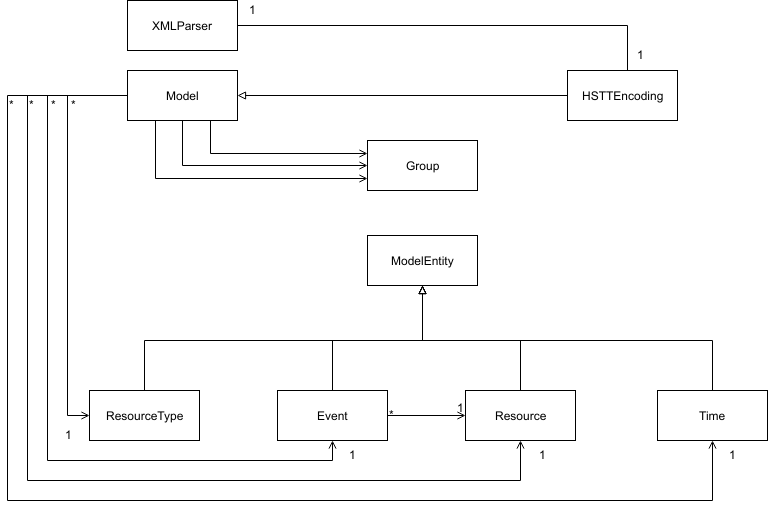

The diagram above was exported from draw.io. Its source (the exported page's mxGraphModel, read from the mxfile embedded in the PNG):
<mxGraphModel dx="2875" dy="1102" grid="1" gridSize="10" guides="1" tooltips="1" connect="1" arrows="1" fold="1" page="1" pageScale="1" pageWidth="827" pageHeight="1169" math="0" shadow="0">
  <root>
    <mxCell id="0" />
    <mxCell id="1" parent="0" />
    <mxCell id="jnal_wA1ou37SfLZ0c9V-17" value="XMLParser" style="html=1;" parent="1" vertex="1">
      <mxGeometry x="20" y="20" width="110" height="50" as="geometry" />
    </mxCell>
    <mxCell id="jnal_wA1ou37SfLZ0c9V-42" style="edgeStyle=orthogonalEdgeStyle;rounded=0;orthogonalLoop=1;jettySize=auto;html=1;exitX=0;exitY=0.5;exitDx=0;exitDy=0;entryX=0.5;entryY=1;entryDx=0;entryDy=0;startArrow=none;startFill=0;endArrow=open;endFill=0;" parent="1" source="jnal_wA1ou37SfLZ0c9V-18" target="jnal_wA1ou37SfLZ0c9V-22" edge="1">
      <mxGeometry relative="1" as="geometry">
        <Array as="points">
          <mxPoint x="-60" y="115" />
          <mxPoint x="-60" y="480" />
          <mxPoint x="225" y="480" />
        </Array>
      </mxGeometry>
    </mxCell>
    <mxCell id="jnal_wA1ou37SfLZ0c9V-43" style="edgeStyle=orthogonalEdgeStyle;rounded=0;orthogonalLoop=1;jettySize=auto;html=1;entryX=0.5;entryY=1;entryDx=0;entryDy=0;startArrow=none;startFill=0;endArrow=open;endFill=0;" parent="1" source="jnal_wA1ou37SfLZ0c9V-18" target="jnal_wA1ou37SfLZ0c9V-21" edge="1">
      <mxGeometry relative="1" as="geometry">
        <Array as="points">
          <mxPoint x="-80" y="115" />
          <mxPoint x="-80" y="500" />
          <mxPoint x="413" y="500" />
        </Array>
      </mxGeometry>
    </mxCell>
    <mxCell id="jnal_wA1ou37SfLZ0c9V-44" style="edgeStyle=orthogonalEdgeStyle;rounded=0;orthogonalLoop=1;jettySize=auto;html=1;entryX=0.5;entryY=1;entryDx=0;entryDy=0;startArrow=none;startFill=0;endArrow=open;endFill=0;" parent="1" source="jnal_wA1ou37SfLZ0c9V-18" target="jnal_wA1ou37SfLZ0c9V-20" edge="1">
      <mxGeometry relative="1" as="geometry">
        <Array as="points">
          <mxPoint x="-100" y="115" />
          <mxPoint x="-100" y="520" />
          <mxPoint x="605" y="520" />
        </Array>
      </mxGeometry>
    </mxCell>
    <mxCell id="jnal_wA1ou37SfLZ0c9V-51" style="edgeStyle=orthogonalEdgeStyle;rounded=0;orthogonalLoop=1;jettySize=auto;html=1;exitX=0.75;exitY=1;exitDx=0;exitDy=0;entryX=0;entryY=0.25;entryDx=0;entryDy=0;startArrow=none;startFill=0;endArrow=open;endFill=0;" parent="1" source="jnal_wA1ou37SfLZ0c9V-18" target="jnal_wA1ou37SfLZ0c9V-24" edge="1">
      <mxGeometry relative="1" as="geometry" />
    </mxCell>
    <mxCell id="jnal_wA1ou37SfLZ0c9V-52" style="edgeStyle=orthogonalEdgeStyle;rounded=0;orthogonalLoop=1;jettySize=auto;html=1;exitX=0.25;exitY=1;exitDx=0;exitDy=0;entryX=0;entryY=0.75;entryDx=0;entryDy=0;startArrow=none;startFill=0;endArrow=open;endFill=0;" parent="1" source="jnal_wA1ou37SfLZ0c9V-18" target="jnal_wA1ou37SfLZ0c9V-24" edge="1">
      <mxGeometry relative="1" as="geometry" />
    </mxCell>
    <mxCell id="jnal_wA1ou37SfLZ0c9V-18" value="Model" style="html=1;" parent="1" vertex="1">
      <mxGeometry x="20" y="90" width="110" height="50" as="geometry" />
    </mxCell>
    <mxCell id="jnal_wA1ou37SfLZ0c9V-19" value="ModelEntity" style="html=1;" parent="1" vertex="1">
      <mxGeometry x="260" y="255" width="110" height="50" as="geometry" />
    </mxCell>
    <mxCell id="jnal_wA1ou37SfLZ0c9V-35" style="edgeStyle=orthogonalEdgeStyle;rounded=0;orthogonalLoop=1;jettySize=auto;html=1;entryX=0.5;entryY=1;entryDx=0;entryDy=0;endArrow=block;endFill=0;" parent="1" source="jnal_wA1ou37SfLZ0c9V-20" target="jnal_wA1ou37SfLZ0c9V-19" edge="1">
      <mxGeometry relative="1" as="geometry">
        <Array as="points">
          <mxPoint x="605" y="360" />
          <mxPoint x="315" y="360" />
        </Array>
      </mxGeometry>
    </mxCell>
    <mxCell id="jnal_wA1ou37SfLZ0c9V-20" value="Time" style="html=1;" parent="1" vertex="1">
      <mxGeometry x="550" y="410" width="110" height="50" as="geometry" />
    </mxCell>
    <mxCell id="jnal_wA1ou37SfLZ0c9V-34" style="edgeStyle=orthogonalEdgeStyle;rounded=0;orthogonalLoop=1;jettySize=auto;html=1;entryX=0.5;entryY=1;entryDx=0;entryDy=0;endArrow=block;endFill=0;" parent="1" source="jnal_wA1ou37SfLZ0c9V-21" target="jnal_wA1ou37SfLZ0c9V-19" edge="1">
      <mxGeometry relative="1" as="geometry">
        <Array as="points">
          <mxPoint x="413" y="360" />
          <mxPoint x="315" y="360" />
        </Array>
      </mxGeometry>
    </mxCell>
    <mxCell id="jnal_wA1ou37SfLZ0c9V-21" value="Resource" style="html=1;" parent="1" vertex="1">
      <mxGeometry x="358" y="410" width="110" height="50" as="geometry" />
    </mxCell>
    <mxCell id="jnal_wA1ou37SfLZ0c9V-33" style="edgeStyle=orthogonalEdgeStyle;rounded=0;orthogonalLoop=1;jettySize=auto;html=1;entryX=0.5;entryY=1;entryDx=0;entryDy=0;endArrow=block;endFill=0;" parent="1" source="jnal_wA1ou37SfLZ0c9V-22" target="jnal_wA1ou37SfLZ0c9V-19" edge="1">
      <mxGeometry relative="1" as="geometry">
        <Array as="points">
          <mxPoint x="225" y="360" />
          <mxPoint x="315" y="360" />
        </Array>
      </mxGeometry>
    </mxCell>
    <mxCell id="jnal_wA1ou37SfLZ0c9V-53" style="edgeStyle=orthogonalEdgeStyle;rounded=0;orthogonalLoop=1;jettySize=auto;html=1;entryX=0;entryY=0.5;entryDx=0;entryDy=0;startArrow=none;startFill=0;endArrow=open;endFill=0;" parent="1" source="jnal_wA1ou37SfLZ0c9V-22" target="jnal_wA1ou37SfLZ0c9V-21" edge="1">
      <mxGeometry relative="1" as="geometry" />
    </mxCell>
    <mxCell id="jnal_wA1ou37SfLZ0c9V-22" value="Event" style="html=1;" parent="1" vertex="1">
      <mxGeometry x="170" y="410" width="110" height="50" as="geometry" />
    </mxCell>
    <mxCell id="jnal_wA1ou37SfLZ0c9V-32" style="edgeStyle=orthogonalEdgeStyle;rounded=0;orthogonalLoop=1;jettySize=auto;html=1;entryX=0.5;entryY=1;entryDx=0;entryDy=0;endArrow=block;endFill=0;" parent="1" source="jnal_wA1ou37SfLZ0c9V-23" target="jnal_wA1ou37SfLZ0c9V-19" edge="1">
      <mxGeometry relative="1" as="geometry">
        <Array as="points">
          <mxPoint x="37" y="360" />
          <mxPoint x="315" y="360" />
        </Array>
      </mxGeometry>
    </mxCell>
    <mxCell id="jnal_wA1ou37SfLZ0c9V-37" style="edgeStyle=orthogonalEdgeStyle;rounded=0;orthogonalLoop=1;jettySize=auto;html=1;entryX=0;entryY=0.5;entryDx=0;entryDy=0;endArrow=none;endFill=0;startArrow=open;startFill=0;" parent="1" source="jnal_wA1ou37SfLZ0c9V-23" target="jnal_wA1ou37SfLZ0c9V-18" edge="1">
      <mxGeometry relative="1" as="geometry">
        <Array as="points">
          <mxPoint x="-40" y="435" />
          <mxPoint x="-40" y="115" />
        </Array>
      </mxGeometry>
    </mxCell>
    <mxCell id="jnal_wA1ou37SfLZ0c9V-23" value="ResourceType" style="html=1;" parent="1" vertex="1">
      <mxGeometry x="-18" y="410" width="110" height="50" as="geometry" />
    </mxCell>
    <mxCell id="jnal_wA1ou37SfLZ0c9V-36" style="edgeStyle=orthogonalEdgeStyle;rounded=0;orthogonalLoop=1;jettySize=auto;html=1;entryX=0.5;entryY=1;entryDx=0;entryDy=0;endArrow=none;endFill=0;startArrow=open;startFill=0;" parent="1" source="jnal_wA1ou37SfLZ0c9V-24" target="jnal_wA1ou37SfLZ0c9V-18" edge="1">
      <mxGeometry relative="1" as="geometry" />
    </mxCell>
    <mxCell id="jnal_wA1ou37SfLZ0c9V-24" value="Group" style="html=1;" parent="1" vertex="1">
      <mxGeometry x="260" y="160" width="110" height="50" as="geometry" />
    </mxCell>
    <mxCell id="jnal_wA1ou37SfLZ0c9V-27" style="edgeStyle=orthogonalEdgeStyle;rounded=0;orthogonalLoop=1;jettySize=auto;html=1;entryX=1;entryY=0.5;entryDx=0;entryDy=0;endArrow=block;endFill=0;" parent="1" source="jnal_wA1ou37SfLZ0c9V-26" target="jnal_wA1ou37SfLZ0c9V-18" edge="1">
      <mxGeometry relative="1" as="geometry" />
    </mxCell>
    <mxCell id="jnal_wA1ou37SfLZ0c9V-28" style="edgeStyle=orthogonalEdgeStyle;rounded=0;orthogonalLoop=1;jettySize=auto;html=1;entryX=1;entryY=0.5;entryDx=0;entryDy=0;endArrow=none;endFill=0;" parent="1" source="jnal_wA1ou37SfLZ0c9V-26" target="jnal_wA1ou37SfLZ0c9V-17" edge="1">
      <mxGeometry relative="1" as="geometry">
        <Array as="points">
          <mxPoint x="520" y="45" />
        </Array>
      </mxGeometry>
    </mxCell>
    <mxCell id="jnal_wA1ou37SfLZ0c9V-26" value="HSTTEncoding" style="html=1;" parent="1" vertex="1">
      <mxGeometry x="460" y="90" width="110" height="50" as="geometry" />
    </mxCell>
    <mxCell id="jnal_wA1ou37SfLZ0c9V-30" value="1" style="text;html=1;resizable=0;points=[];autosize=1;align=left;verticalAlign=top;spacingTop=-4;" parent="1" vertex="1">
      <mxGeometry x="140" y="20" width="20" height="20" as="geometry" />
    </mxCell>
    <mxCell id="jnal_wA1ou37SfLZ0c9V-31" value="1" style="text;html=1;resizable=0;points=[];autosize=1;align=left;verticalAlign=top;spacingTop=-4;" parent="1" vertex="1">
      <mxGeometry x="528" y="65" width="20" height="20" as="geometry" />
    </mxCell>
    <mxCell id="jnal_wA1ou37SfLZ0c9V-38" value="*" style="text;html=1;resizable=0;points=[];autosize=1;align=left;verticalAlign=top;spacingTop=-4;" parent="1" vertex="1">
      <mxGeometry x="-38" y="115" width="20" height="20" as="geometry" />
    </mxCell>
    <mxCell id="jnal_wA1ou37SfLZ0c9V-39" value="1" style="text;html=1;resizable=0;points=[];autosize=1;align=left;verticalAlign=top;spacingTop=-4;" parent="1" vertex="1">
      <mxGeometry x="-44" y="445" width="20" height="20" as="geometry" />
    </mxCell>
    <mxCell id="jnal_wA1ou37SfLZ0c9V-45" value="1" style="text;html=1;resizable=0;points=[];autosize=1;align=left;verticalAlign=top;spacingTop=-4;" parent="1" vertex="1">
      <mxGeometry x="430" y="465" width="20" height="20" as="geometry" />
    </mxCell>
    <mxCell id="jnal_wA1ou37SfLZ0c9V-46" value="1" style="text;html=1;resizable=0;points=[];autosize=1;align=left;verticalAlign=top;spacingTop=-4;" parent="1" vertex="1">
      <mxGeometry x="240" y="465" width="20" height="20" as="geometry" />
    </mxCell>
    <mxCell id="jnal_wA1ou37SfLZ0c9V-47" value="1" style="text;html=1;resizable=0;points=[];autosize=1;align=left;verticalAlign=top;spacingTop=-4;" parent="1" vertex="1">
      <mxGeometry x="620" y="465" width="20" height="20" as="geometry" />
    </mxCell>
    <mxCell id="jnal_wA1ou37SfLZ0c9V-48" value="*" style="text;html=1;resizable=0;points=[];autosize=1;align=left;verticalAlign=top;spacingTop=-4;" parent="1" vertex="1">
      <mxGeometry x="-100" y="115" width="20" height="20" as="geometry" />
    </mxCell>
    <mxCell id="jnal_wA1ou37SfLZ0c9V-49" value="*" style="text;html=1;resizable=0;points=[];autosize=1;align=left;verticalAlign=top;spacingTop=-4;" parent="1" vertex="1">
      <mxGeometry x="-80" y="115" width="20" height="20" as="geometry" />
    </mxCell>
    <mxCell id="jnal_wA1ou37SfLZ0c9V-50" value="*" style="text;html=1;resizable=0;points=[];autosize=1;align=left;verticalAlign=top;spacingTop=-4;" parent="1" vertex="1">
      <mxGeometry x="-58" y="115" width="20" height="20" as="geometry" />
    </mxCell>
    <mxCell id="jnal_wA1ou37SfLZ0c9V-54" value="*" style="text;html=1;resizable=0;points=[];autosize=1;align=left;verticalAlign=top;spacingTop=-4;" parent="1" vertex="1">
      <mxGeometry x="280" y="425" width="20" height="20" as="geometry" />
    </mxCell>
    <mxCell id="jnal_wA1ou37SfLZ0c9V-55" value="1" style="text;html=1;resizable=0;points=[];autosize=1;align=left;verticalAlign=top;spacingTop=-4;" parent="1" vertex="1">
      <mxGeometry x="348" y="418" width="20" height="20" as="geometry" />
    </mxCell>
  </root>
</mxGraphModel>